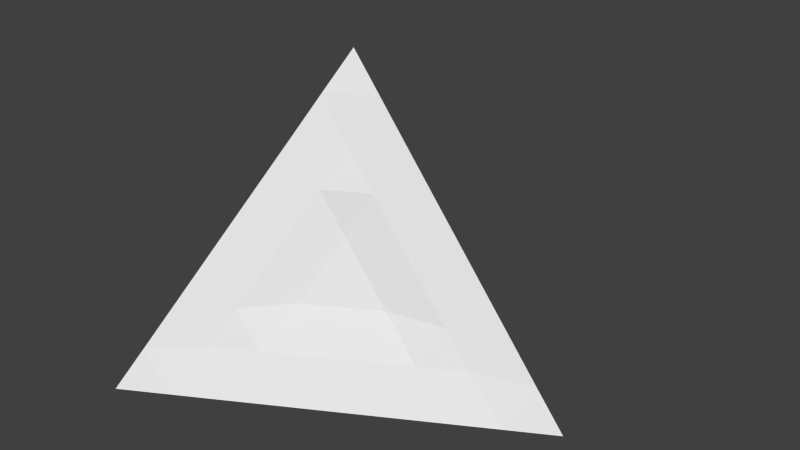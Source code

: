 # Source: Pyramid.blend  (saved by Blender 2.69.0; exported with 4.5.12 LTS)
import bpy
from mathutils import Matrix  # noqa: F401  (used for matrix-valued properties, if any)

bpy.ops.wm.read_factory_settings(use_empty=True)
scene = bpy.context.scene
scene.name = 'Scene'

# ---- collections
col_collection_1 = bpy.data.collections.new('Collection 1'); scene.collection.children.link(col_collection_1)

# ---- world
world_world = bpy.data.worlds.new('World'); scene.world = world_world
world_world.color = (0.05088, 0.05088, 0.05088)
world_world.use_sun_shadow = False
world_world.sun_shadow_jitter_overblur = 0.0
world_world.cycles.sampling_method = 'MANUAL'
world_world.cycles.sample_map_resolution = 256

# ---- meshes
me_cone = bpy.data.meshes.new('Cone')
me_cone.from_pydata([(2.533, 7.55e-08, -1.0), (0.1289, 0.0, 2.062), (-1.082, -2.082, -1.0), (-1.084, 1.928, -1.0), (-0.4766, 0.9624, 0.5307), (1.329, -4.295e-05, 0.5307), (-0.4758, -1.04, 0.5307), (0.7243, 0.9639, -1.0), (-1.083, -0.0772, -1.0), (0.7251, -1.041, -1.0), (-0.7794, 1.444, -0.2337), (1.929, -4.293e-05, -0.2337), (-0.7782, -1.559, -0.2337), (-0.1798, 1.446, -1.0), (-1.084, 0.9253, -1.0), (-0.1786, -1.562, -1.0), (-0.1738, 0.4812, 1.295), (0.729, -4.297e-05, 1.295), (-0.1734, -0.5198, 1.295), (1.628, 0.4819, -1.0), (-1.083, -1.08, -1.0), (1.629, -0.5205, -1.0), (0.3628, 0.3729, 0.4232), (0.1236, 0.753, -0.1806), (0.8367, 0.3729, -0.1806), (0.3631, -0.4178, 0.4232), (0.837, -0.4178, -0.1806), (0.1243, -0.8283, -0.1806), (-0.5888, -0.4482, -0.1806), (-0.5892, 0.3424, -0.1806), (-0.35, -0.03769, 0.4232), (0.7247, -0.0386, -1.0), (-0.1794, 0.4433, -1.0), (-0.179, -0.5591, -1.0), (-0.9308, 1.684, -0.6158), (2.229, -4.292e-05, -0.6158), (-0.9294, -1.819, -0.6158), (-0.6319, 1.687, -1.0), (-1.084, 1.427, -1.0), (-0.6305, -1.822, -1.0), (-0.02266, 0.241, 1.679), (0.4294, 9.437e-09, 1.679), (-0.02246, -0.2603, 1.679), (2.081, 0.241, -1.0), (-1.083, -1.581, -1.0), (2.081, -0.2603, -1.0), (0.8259, 0.2217, 0.4952), (0.4029, 0.8939, -0.5726), (0.8233, 0.6698, -0.5726), (-0.01437, -0.7285, 0.4952), (0.8239, -0.7285, -0.5726), (0.4036, -0.9705, -0.5726), (-0.5756, -0.7464, 0.1393), (-0.5761, 0.6519, 0.1393), (-0.4351, 0.4278, 0.4952), (0.7249, -0.5398, -1.0), (-0.6313, 0.1831, -1.0), (-0.6311, -0.3182, -1.0), (-0.628, 1.203, 0.1485), (1.629, -4.294e-05, 0.1485), (-0.627, -1.299, 0.1485), (0.2723, 1.205, -1.0), (-1.083, 0.424, -1.0), (0.2733, -1.301, -1.0), (-0.3252, 0.7218, 0.9129), (1.029, -4.296e-05, 0.9129), (-0.3246, -0.7797, 0.9129), (1.176, 0.7229, -1.0), (-1.083, -0.5784, -1.0), (1.177, -0.7808, -1.0), (-0.01493, 0.6698, 0.4952), (-0.1559, 0.8939, 0.1393), (1.105, 0.2217, 0.1393), (0.826, -0.2444, 0.4952), (1.105, -0.2444, 0.1393), (-0.1552, -0.9705, 0.1393), (-0.8575, -0.2983, -0.5726), (-0.8577, 0.1678, -0.5726), (-0.4348, -0.5044, 0.4952), (0.7245, 0.4626, -1.0), (0.2725, 0.7036, -1.0), (0.2731, -0.8001, -1.0), (-0.2969, 1.118, -0.2166), (-0.4379, 1.342, -0.5726), (-0.0175, 1.118, -0.5726), (1.385, -0.2444, -0.2166), (1.664, -0.2444, -0.5726), (1.244, -0.4865, -0.5726), (-0.8579, 0.634, -0.5726), (-0.8581, 1.1, -0.5726), (-0.7171, 0.876, -0.2166), (-0.1796, 0.9446, -1.0), (-0.6317, 1.186, -1.0), (-0.6315, 0.6843, -1.0), (0.267, 0.2217, 1.207), (0.1261, 0.4458, 0.8512), (0.5465, 0.2217, 0.8512), (0.5997, 0.3729, 0.1213), (0.2432, 0.5629, 0.1213), (0.4802, 0.5629, -0.1806), (1.385, 0.2217, -0.2166), (1.244, 0.4458, -0.5726), (1.664, 0.2217, -0.5726), (0.2672, -0.2444, 1.207), (0.5466, -0.2444, 0.8512), (0.1264, -0.4865, 0.8512), (0.2437, -0.6231, 0.1213), (0.6001, -0.4178, 0.1213), (0.4807, -0.6231, -0.1806), (-0.296, -1.213, -0.2166), (-0.01656, -1.213, -0.5726), (-0.4368, -1.455, -0.5726), (-0.8572, -1.231, -0.5726), (-0.8574, -0.7644, -0.5726), (-0.7164, -0.9885, -0.2166), (-0.4694, -0.243, 0.1213), (-0.589, -0.05292, -0.1806), (-0.4696, 0.1524, 0.1213), (-0.294, -0.2624, 0.8512), (-0.2941, 0.2037, 0.8512), (-0.1532, -0.02035, 1.207), (1.629, -0.0193, -1.0), (1.177, 0.2217, -1.0), (1.177, -0.2796, -1.0), (0.2729, -0.2989, -1.0), (0.2727, 0.2024, -1.0), (-0.1792, -0.0579, -1.0), (-0.1788, -1.06, -1.0), (-0.6309, -0.8194, -1.0), (-0.6307, -1.321, -1.0)], [], [(3, 34, 37), (0, 35, 45), (3, 38, 34), (3, 37, 38), (4, 64, 70), (4, 70, 71), (7, 48, 67), (5, 65, 73), (5, 73, 74), (9, 51, 63), (8, 68, 76), (8, 76, 77), (4, 54, 64), (7, 67, 79), (7, 79, 80), (8, 57, 68), (10, 58, 82), (10, 82, 83), (13, 84, 61), (11, 59, 85), (11, 85, 86), (21, 87, 69), (14, 62, 88), (14, 88, 89), (10, 90, 58), (13, 61, 91), (13, 91, 92), (14, 93, 62), (16, 40, 94), (16, 94, 95), (22, 96, 46), (22, 46, 97), (22, 97, 98), (23, 99, 47), (24, 72, 100), (24, 100, 101), (19, 102, 43), (17, 41, 103), (17, 103, 104), (25, 105, 49), (25, 49, 106), (25, 106, 107), (26, 108, 50), (27, 75, 109), (27, 109, 110), (15, 111, 39), (20, 44, 112), (20, 112, 113), (28, 114, 52), (28, 52, 115), (28, 115, 116), (29, 117, 53), (30, 78, 118), (30, 118, 119), (16, 120, 40), (19, 43, 121), (19, 121, 122), (31, 123, 55), (31, 55, 124), (31, 124, 125), (32, 126, 56), (33, 81, 127), (33, 127, 128), (20, 129, 44), (34, 10, 83), (34, 83, 37), (37, 83, 13), (35, 11, 86), (35, 86, 45), (45, 86, 21), (38, 14, 89), (38, 89, 34), (34, 89, 10), (37, 13, 92), (37, 92, 38), (38, 92, 14), (64, 16, 95), (64, 95, 70), (70, 95, 22), (70, 22, 98), (70, 98, 71), (71, 98, 23), (48, 24, 101), (48, 101, 67), (67, 101, 19), (65, 17, 104), (65, 104, 73), (73, 104, 25), (73, 25, 107), (73, 107, 74), (74, 107, 26), (51, 27, 110), (51, 110, 63), (63, 110, 15), (68, 20, 113), (68, 113, 76), (76, 113, 28), (76, 28, 116), (76, 116, 77), (77, 116, 29), (54, 30, 119), (54, 119, 64), (64, 119, 16), (67, 19, 122), (67, 122, 79), (79, 122, 31), (79, 31, 125), (79, 125, 80), (80, 125, 32), (57, 33, 128), (57, 128, 68), (68, 128, 20), (58, 4, 71), (58, 71, 82), (82, 71, 23), (82, 23, 84), (82, 84, 83), (83, 84, 13), (84, 23, 47), (84, 47, 61), (61, 47, 7), (59, 5, 74), (59, 74, 85), (85, 74, 26), (85, 26, 87), (85, 87, 86), (86, 87, 21), (87, 26, 50), (87, 50, 69), (69, 50, 9), (62, 8, 77), (62, 77, 88), (88, 77, 29), (88, 29, 90), (88, 90, 89), (89, 90, 10), (90, 29, 53), (90, 53, 58), (58, 53, 4), (61, 7, 80), (61, 80, 91), (91, 80, 32), (91, 32, 93), (91, 93, 92), (92, 93, 14), (93, 32, 56), (93, 56, 62), (62, 56, 8), (40, 1, 41), (40, 41, 94), (94, 41, 17), (94, 17, 96), (94, 96, 95), (95, 96, 22), (96, 17, 65), (96, 65, 46), (46, 65, 5), (46, 5, 72), (46, 72, 97), (97, 72, 24), (97, 24, 99), (97, 99, 98), (98, 99, 23), (99, 24, 48), (99, 48, 47), (47, 48, 7), (72, 5, 59), (72, 59, 100), (100, 59, 11), (100, 11, 102), (100, 102, 101), (101, 102, 19), (102, 11, 35), (102, 35, 43), (43, 35, 0), (41, 1, 42), (41, 42, 103), (103, 42, 18), (103, 18, 105), (103, 105, 104), (104, 105, 25), (105, 18, 66), (105, 66, 49), (49, 66, 6), (49, 6, 75), (49, 75, 106), (106, 75, 27), (106, 27, 108), (106, 108, 107), (107, 108, 26), (108, 27, 51), (108, 51, 50), (50, 51, 9), (75, 6, 60), (75, 60, 109), (109, 60, 12), (109, 12, 111), (109, 111, 110), (110, 111, 15), (111, 12, 36), (111, 36, 39), (39, 36, 2), (44, 2, 36), (44, 36, 112), (112, 36, 12), (112, 12, 114), (112, 114, 113), (113, 114, 28), (114, 12, 60), (114, 60, 52), (52, 60, 6), (52, 6, 78), (52, 78, 115), (115, 78, 30), (115, 30, 117), (115, 117, 116), (116, 117, 29), (117, 30, 54), (117, 54, 53), (53, 54, 4), (78, 6, 66), (78, 66, 118), (118, 66, 18), (118, 18, 120), (118, 120, 119), (119, 120, 16), (120, 18, 42), (120, 42, 40), (40, 42, 1), (43, 0, 45), (43, 45, 121), (121, 45, 21), (121, 21, 123), (121, 123, 122), (122, 123, 31), (123, 21, 69), (123, 69, 55), (55, 69, 9), (55, 9, 81), (55, 81, 124), (124, 81, 33), (124, 33, 126), (124, 126, 125), (125, 126, 32), (126, 33, 57), (126, 57, 56), (56, 57, 8), (81, 9, 63), (81, 63, 127), (127, 63, 15), (127, 15, 129), (127, 129, 128), (128, 129, 20), (129, 15, 39), (129, 39, 44), (44, 39, 2)])
me_cone.use_remesh_preserve_volume = False
me_cone.use_remesh_preserve_attributes = False
me_cone.use_mirror_vertex_groups = False
me_cone.update()

# ---- objects
ob_cone = bpy.data.objects.new('Cone', me_cone)

# ---- transforms, parenting, visibility, modifiers, constraints
ob_cone.location = (0.0, 0.0, 0.9955)
ob_cone.lineart.crease_threshold = 0.0

# ---- collection membership
col_collection_1.objects.link(ob_cone)

# ---- scene / render settings (as saved in the file)
scene.frame_start = 1; scene.frame_end = 250; scene.frame_set(1)
scene.render.engine = 'BLENDER_EEVEE_NEXT'
scene.render.image_settings.compression = 90
scene.render.resolution_percentage = 50
scene.render.dither_intensity = 0.0
scene.cycles.use_denoising = False
scene.cycles.samples = 10
scene.cycles.sampling_pattern = 'TABULATED_SOBOL'
scene.cycles.light_sampling_threshold = 0.0
scene.cycles.use_adaptive_sampling = False
scene.cycles.use_light_tree = False
scene.cycles.blur_glossy = 0.0
scene.cycles.volume_bounces = 1
scene.cycles.pixel_filter_type = 'GAUSSIAN'
scene.cycles.sample_clamp_indirect = 0.0
scene.view_settings.view_transform = 'Standard'
bpy.context.view_layer.update()

# ---- added for rendering (the .blend has no active camera and no usable light): camera, sun
cam_auto = bpy.data.cameras.new('AutoCamera')
cam_auto.lens = 50.0
cam_auto.sensor_width = 36.0
cam_auto.clip_end = 1000.0
ob_auto_camera = bpy.data.objects.new('AutoCamera', cam_auto)
scene.collection.objects.link(ob_auto_camera)
ob_auto_camera.location = (6.46779, -6.96934, 6.1213)
ob_auto_camera.rotation_euler = (1.09748, -7.21219e-08, 0.694738)
scene.camera = ob_auto_camera
light_auto_sun = bpy.data.lights.new('AutoSun', 'SUN')
light_auto_sun.energy = 3.0
light_auto_sun.angle = 0.0523599
ob_auto_sun = bpy.data.objects.new('AutoSun', light_auto_sun)
scene.collection.objects.link(ob_auto_sun)
ob_auto_sun.rotation_euler = (0.872665, 0.174533, 0.523599)
bpy.context.view_layer.update()
